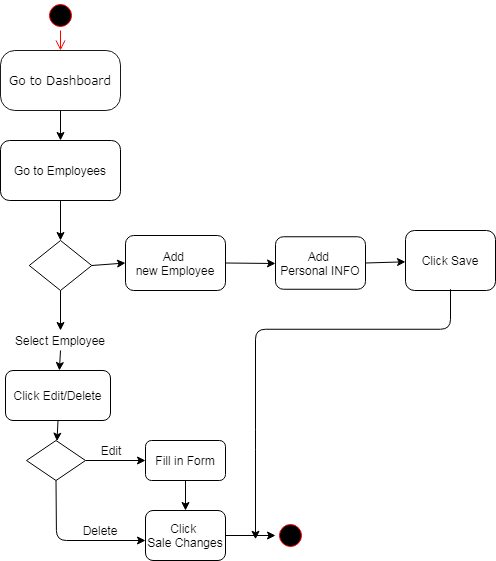

The diagram above was exported from draw.io. Its source (the exported page's mxGraphModel, read from the mxfile embedded in the PNG):
<mxGraphModel dx="942" dy="565" grid="1" gridSize="10" guides="1" tooltips="1" connect="1" arrows="1" fold="1" page="1" pageScale="1" pageWidth="1100" pageHeight="850" background="#ffffff" math="0" shadow="0">
  <root>
    <mxCell id="0" />
    <mxCell id="1" parent="0" />
    <mxCell id="382b91b5511bd0f7-1" value="" style="ellipse;html=1;shape=startState;fillColor=#000000;strokeColor=#ff0000;rounded=1;shadow=0;comic=0;labelBackgroundColor=none;fontFamily=Verdana;fontSize=12;fontColor=#000000;align=center;direction=south;" parent="1" vertex="1">
      <mxGeometry x="130" y="120" width="30" height="30" as="geometry" />
    </mxCell>
    <mxCell id="382b91b5511bd0f7-6" value="Go to Dashboard" style="rounded=1;whiteSpace=wrap;html=1;arcSize=24;fillColor=#FFFFFF;strokeColor=#1A1A1A;shadow=0;comic=0;labelBackgroundColor=none;fontFamily=Verdana;fontSize=12;fontColor=#000000;align=center;" parent="1" vertex="1">
      <mxGeometry x="85" y="170" width="120" height="60" as="geometry" />
    </mxCell>
    <mxCell id="2a3bc250acf0617d-9" style="edgeStyle=orthogonalEdgeStyle;html=1;labelBackgroundColor=none;endArrow=open;endSize=8;strokeColor=#ff0000;fontFamily=Verdana;fontSize=12;align=left;" parent="1" source="382b91b5511bd0f7-1" target="382b91b5511bd0f7-6" edge="1">
      <mxGeometry relative="1" as="geometry" />
    </mxCell>
    <mxCell id="NXY80ZQ1DKAturlYgGGo-1" value="Select Employee" style="text;html=1;strokeColor=none;fillColor=none;align=center;verticalAlign=middle;whiteSpace=wrap;rounded=0;" vertex="1" parent="1">
      <mxGeometry x="95" y="450" width="100" height="20" as="geometry" />
    </mxCell>
    <mxCell id="NXY80ZQ1DKAturlYgGGo-2" value="Go to Employees" style="rounded=1;whiteSpace=wrap;html=1;" vertex="1" parent="1">
      <mxGeometry x="85" y="260" width="120" height="60" as="geometry" />
    </mxCell>
    <mxCell id="NXY80ZQ1DKAturlYgGGo-3" value="" style="endArrow=classic;html=1;exitX=0.5;exitY=1;exitDx=0;exitDy=0;" edge="1" parent="1" source="382b91b5511bd0f7-6" target="NXY80ZQ1DKAturlYgGGo-2">
      <mxGeometry width="50" height="50" relative="1" as="geometry">
        <mxPoint x="460" y="420" as="sourcePoint" />
        <mxPoint x="510" y="370" as="targetPoint" />
      </mxGeometry>
    </mxCell>
    <mxCell id="NXY80ZQ1DKAturlYgGGo-4" value="" style="endArrow=classic;html=1;exitX=0.5;exitY=1;exitDx=0;exitDy=0;" edge="1" parent="1" source="NXY80ZQ1DKAturlYgGGo-2" target="NXY80ZQ1DKAturlYgGGo-5">
      <mxGeometry width="50" height="50" relative="1" as="geometry">
        <mxPoint x="460" y="420" as="sourcePoint" />
        <mxPoint x="145" y="450" as="targetPoint" />
      </mxGeometry>
    </mxCell>
    <mxCell id="NXY80ZQ1DKAturlYgGGo-5" value="" style="rhombus;whiteSpace=wrap;html=1;" vertex="1" parent="1">
      <mxGeometry x="113.75" y="360" width="62.5" height="50" as="geometry" />
    </mxCell>
    <mxCell id="NXY80ZQ1DKAturlYgGGo-6" value="" style="endArrow=classic;html=1;exitX=0.5;exitY=1;exitDx=0;exitDy=0;" edge="1" parent="1" source="NXY80ZQ1DKAturlYgGGo-5">
      <mxGeometry width="50" height="50" relative="1" as="geometry">
        <mxPoint x="460" y="420" as="sourcePoint" />
        <mxPoint x="145" y="450" as="targetPoint" />
      </mxGeometry>
    </mxCell>
    <mxCell id="NXY80ZQ1DKAturlYgGGo-7" value="Add &lt;br&gt;new Employee" style="rounded=1;whiteSpace=wrap;html=1;" vertex="1" parent="1">
      <mxGeometry x="210" y="355" width="100" height="55" as="geometry" />
    </mxCell>
    <mxCell id="NXY80ZQ1DKAturlYgGGo-8" value="" style="endArrow=classic;html=1;exitX=1;exitY=0.5;exitDx=0;exitDy=0;entryX=0;entryY=0.5;entryDx=0;entryDy=0;" edge="1" parent="1" source="NXY80ZQ1DKAturlYgGGo-5" target="NXY80ZQ1DKAturlYgGGo-7">
      <mxGeometry width="50" height="50" relative="1" as="geometry">
        <mxPoint x="195" y="425" as="sourcePoint" />
        <mxPoint x="245" y="375" as="targetPoint" />
      </mxGeometry>
    </mxCell>
    <mxCell id="NXY80ZQ1DKAturlYgGGo-11" value="Click Edit/Delete" style="rounded=1;whiteSpace=wrap;html=1;" vertex="1" parent="1">
      <mxGeometry x="90" y="490" width="105" height="50" as="geometry" />
    </mxCell>
    <mxCell id="NXY80ZQ1DKAturlYgGGo-12" value="" style="endArrow=classic;html=1;exitX=0.5;exitY=1;exitDx=0;exitDy=0;" edge="1" parent="1" source="NXY80ZQ1DKAturlYgGGo-1" target="NXY80ZQ1DKAturlYgGGo-11">
      <mxGeometry width="50" height="50" relative="1" as="geometry">
        <mxPoint x="245" y="500" as="sourcePoint" />
        <mxPoint x="295" y="450" as="targetPoint" />
      </mxGeometry>
    </mxCell>
    <mxCell id="NXY80ZQ1DKAturlYgGGo-13" value="" style="endArrow=classic;html=1;exitX=0.5;exitY=1;exitDx=0;exitDy=0;" edge="1" parent="1" source="NXY80ZQ1DKAturlYgGGo-11" target="NXY80ZQ1DKAturlYgGGo-14">
      <mxGeometry width="50" height="50" relative="1" as="geometry">
        <mxPoint x="195" y="580" as="sourcePoint" />
        <mxPoint x="143" y="570" as="targetPoint" />
      </mxGeometry>
    </mxCell>
    <mxCell id="NXY80ZQ1DKAturlYgGGo-14" value="" style="rhombus;whiteSpace=wrap;html=1;" vertex="1" parent="1">
      <mxGeometry x="111" y="560" width="59" height="40" as="geometry" />
    </mxCell>
    <mxCell id="NXY80ZQ1DKAturlYgGGo-15" value="" style="endArrow=classic;html=1;exitX=1;exitY=0.5;exitDx=0;exitDy=0;" edge="1" parent="1" source="NXY80ZQ1DKAturlYgGGo-14">
      <mxGeometry width="50" height="50" relative="1" as="geometry">
        <mxPoint x="460" y="520" as="sourcePoint" />
        <mxPoint x="230" y="580" as="targetPoint" />
      </mxGeometry>
    </mxCell>
    <mxCell id="NXY80ZQ1DKAturlYgGGo-16" value="" style="endArrow=classic;html=1;exitX=0.5;exitY=1;exitDx=0;exitDy=0;" edge="1" parent="1" source="NXY80ZQ1DKAturlYgGGo-14">
      <mxGeometry width="50" height="50" relative="1" as="geometry">
        <mxPoint x="160" y="650" as="sourcePoint" />
        <mxPoint x="230" y="660" as="targetPoint" />
        <Array as="points">
          <mxPoint x="141" y="660" />
        </Array>
      </mxGeometry>
    </mxCell>
    <mxCell id="NXY80ZQ1DKAturlYgGGo-18" value="Click &lt;br&gt;Sale Changes" style="rounded=1;whiteSpace=wrap;html=1;" vertex="1" parent="1">
      <mxGeometry x="230" y="630" width="80" height="50" as="geometry" />
    </mxCell>
    <mxCell id="NXY80ZQ1DKAturlYgGGo-19" value="" style="ellipse;html=1;shape=startState;fillColor=#000000;strokeColor=#ff0000;rounded=1;shadow=0;comic=0;labelBackgroundColor=none;fontFamily=Verdana;fontSize=12;fontColor=#000000;align=center;direction=south;" vertex="1" parent="1">
      <mxGeometry x="360" y="640" width="30" height="30" as="geometry" />
    </mxCell>
    <mxCell id="NXY80ZQ1DKAturlYgGGo-20" value="Delete" style="text;html=1;strokeColor=none;fillColor=none;align=center;verticalAlign=middle;whiteSpace=wrap;rounded=0;" vertex="1" parent="1">
      <mxGeometry x="165" y="640" width="40" height="20" as="geometry" />
    </mxCell>
    <mxCell id="NXY80ZQ1DKAturlYgGGo-21" value="Edit" style="text;html=1;strokeColor=none;fillColor=none;align=center;verticalAlign=middle;whiteSpace=wrap;rounded=0;" vertex="1" parent="1">
      <mxGeometry x="176.25" y="560" width="40" height="20" as="geometry" />
    </mxCell>
    <mxCell id="NXY80ZQ1DKAturlYgGGo-22" value="Fill in Form" style="rounded=1;whiteSpace=wrap;html=1;" vertex="1" parent="1">
      <mxGeometry x="230" y="560" width="80" height="40" as="geometry" />
    </mxCell>
    <mxCell id="NXY80ZQ1DKAturlYgGGo-25" value="" style="endArrow=classic;html=1;exitX=0.5;exitY=1;exitDx=0;exitDy=0;entryX=0.5;entryY=0;entryDx=0;entryDy=0;" edge="1" parent="1" source="NXY80ZQ1DKAturlYgGGo-22" target="NXY80ZQ1DKAturlYgGGo-18">
      <mxGeometry width="50" height="50" relative="1" as="geometry">
        <mxPoint x="460" y="620" as="sourcePoint" />
        <mxPoint x="510" y="570" as="targetPoint" />
      </mxGeometry>
    </mxCell>
    <mxCell id="NXY80ZQ1DKAturlYgGGo-26" value="" style="endArrow=classic;html=1;exitX=1;exitY=0.5;exitDx=0;exitDy=0;" edge="1" parent="1" source="NXY80ZQ1DKAturlYgGGo-18">
      <mxGeometry width="50" height="50" relative="1" as="geometry">
        <mxPoint x="460" y="620" as="sourcePoint" />
        <mxPoint x="360" y="655" as="targetPoint" />
      </mxGeometry>
    </mxCell>
    <mxCell id="NXY80ZQ1DKAturlYgGGo-28" value="" style="endArrow=classic;html=1;exitX=1;exitY=0.5;exitDx=0;exitDy=0;" edge="1" parent="1" source="NXY80ZQ1DKAturlYgGGo-7">
      <mxGeometry width="50" height="50" relative="1" as="geometry">
        <mxPoint x="460" y="620" as="sourcePoint" />
        <mxPoint x="360" y="383" as="targetPoint" />
      </mxGeometry>
    </mxCell>
    <mxCell id="NXY80ZQ1DKAturlYgGGo-29" value="Add &lt;br&gt;Personal INFO" style="rounded=1;whiteSpace=wrap;html=1;" vertex="1" parent="1">
      <mxGeometry x="360" y="356.25" width="90" height="52.5" as="geometry" />
    </mxCell>
    <mxCell id="NXY80ZQ1DKAturlYgGGo-30" value="" style="endArrow=classic;html=1;exitX=1;exitY=0.5;exitDx=0;exitDy=0;" edge="1" parent="1" source="NXY80ZQ1DKAturlYgGGo-29" target="NXY80ZQ1DKAturlYgGGo-31">
      <mxGeometry width="50" height="50" relative="1" as="geometry">
        <mxPoint x="460" y="620" as="sourcePoint" />
        <mxPoint x="480" y="383" as="targetPoint" />
      </mxGeometry>
    </mxCell>
    <mxCell id="NXY80ZQ1DKAturlYgGGo-31" value="Click Save" style="rounded=1;whiteSpace=wrap;html=1;" vertex="1" parent="1">
      <mxGeometry x="490" y="350" width="90" height="60" as="geometry" />
    </mxCell>
    <mxCell id="NXY80ZQ1DKAturlYgGGo-32" value="" style="endArrow=classic;html=1;" edge="1" parent="1">
      <mxGeometry width="50" height="50" relative="1" as="geometry">
        <mxPoint x="535" y="408.75" as="sourcePoint" />
        <mxPoint x="340" y="658.75" as="targetPoint" />
        <Array as="points">
          <mxPoint x="535" y="448.75" />
          <mxPoint x="340" y="448.75" />
          <mxPoint x="340" y="558.75" />
        </Array>
      </mxGeometry>
    </mxCell>
  </root>
</mxGraphModel>